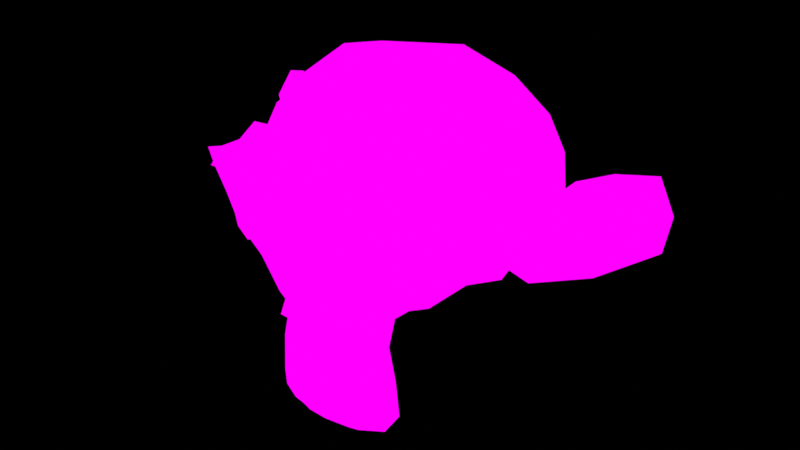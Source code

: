 # Source: rubix.blend  (saved by Blender 4.4.30; exported with 4.5.12 LTS)
import bpy
from mathutils import Matrix  # noqa: F401  (used for matrix-valued properties, if any)

bpy.ops.wm.read_factory_settings(use_empty=True)
scene = bpy.context.scene
scene.name = 'Scene'

# ---- collections
col_collection = bpy.data.collections.new('Collection'); scene.collection.children.link(col_collection)

# ---- images (referenced by path relative to the original .blend; pixels are not part of the script)
import os
ASSET_DIR = os.environ.get("B2B_ASSET_DIR", "")  # directory of the original .blend (textures are referenced by path, not embedded)
HERE = os.path.dirname(os.path.abspath(__file__))  # packed textures are extracted next to this script under _unpacked/

def load_image(name, relpath, width, height, colorspace="sRGB"):
    """Load a texture the original file referenced (path relative to the .blend, or extracted next to this script)."""
    p = next((c for c in (os.path.join(HERE, relpath), os.path.join(ASSET_DIR, relpath)) if relpath and os.path.exists(c)), "")
    if p:
        img = bpy.data.images.load(p, check_existing=True)
        img.name = name
    else:  # same state as the original file: an image datablock whose file is absent (Cycles renders it pink)
        img = bpy.data.images.new(name, width, height)
        img.source = "FILE"
        img.filepath = "//" + (relpath or name)
    img.colorspace_settings.name = colorspace
    return img
img_rubix_png = load_image('rubix.png', 'rubix.png', 1024, 1024, 'sRGB')

# ---- materials (node trees are filled in below, after node groups)
mat_rubix = bpy.data.materials.new('Rubix')
mat_rubix.alpha_threshold = 0.0
mat_rubix.use_transparent_shadow = False
mat_rubix.roughness = 0.5
mat_rubix.line_color = (0.0, 0.0, 0.0, 1.0)

# ---- material node trees
mat_rubix.use_nodes = True; mat_rubix.node_tree.nodes.clear()
_N = mat_rubix.node_tree.nodes; _L = mat_rubix.node_tree.links
n0 = _N.new('ShaderNodeOutputMaterial'); n0.name = 'Material Output'; n0.location = (300, 300)
n1 = _N.new('ShaderNodeTexImage'); n1.name = 'Image Texture'; n1.location = (-23, 299)
n1.image = img_rubix_png
_L.new(n1.outputs[0], n0.inputs[0])
n0.is_active_output = True

# ---- world
world_world = bpy.data.worlds.new('World'); scene.world = world_world
world_world.use_nodes = True; world_world.node_tree.nodes.clear()
_N = world_world.node_tree.nodes; _L = world_world.node_tree.links
n0 = _N.new('ShaderNodeOutputWorld'); n0.name = 'World Output'; n0.location = (300, 300)
n1 = _N.new('ShaderNodeBackground'); n1.name = 'Background'; n1.location = (10, 300)
n1.inputs[0].default_value = (0.05088, 0.05088, 0.05088, 1.0)
n1.inputs[1].default_value = 0.0
_L.new(n1.outputs[0], n0.inputs[0])
n0.is_active_output = True
world_world.color = (0.05088, 0.05088, 0.05088)
world_world.sun_shadow_jitter_overblur = 0.0

# ---- meshes
me_suzanne = bpy.data.meshes.new('Suzanne')
me_suzanne.from_pydata([(0.4375, -0.7656, 0.1641), (-0.4375, -0.7656, 0.1641), (0.5, -0.6875, 0.09375), (-0.5, -0.6875, 0.09375), (0.5469, -0.5781, 0.05469), (-0.5469, -0.5781, 0.05469), (0.3516, -0.6172, -0.02344), (-0.3516, -0.6172, -0.02344), (0.3516, -0.7188, 0.03125), (-0.3516, -0.7188, 0.03125), (0.3516, -0.7812, 0.1328), (-0.3516, -0.7812, 0.1328), (0.2734, -0.7969, 0.1641), (-0.2734, -0.7969, 0.1641), (0.2031, -0.7422, 0.09375), (-0.2031, -0.7422, 0.09375), (0.1562, -0.6484, 0.05469), (-0.1562, -0.6484, 0.05469), (0.07812, -0.6562, 0.2422), (-0.07812, -0.6562, 0.2422), (0.1406, -0.7422, 0.2422), (-0.1406, -0.7422, 0.2422), (0.2422, -0.7969, 0.2422), (-0.2422, -0.7969, 0.2422), (0.2734, -0.7969, 0.3281), (-0.2734, -0.7969, 0.3281), (0.2031, -0.7422, 0.3906), (-0.2031, -0.7422, 0.3906), (0.1562, -0.6484, 0.4375), (-0.1562, -0.6484, 0.4375), (0.3516, -0.6172, 0.5156), (-0.3516, -0.6172, 0.5156), (0.3516, -0.7188, 0.4531), (-0.3516, -0.7188, 0.4531), (0.3516, -0.7812, 0.3594), (-0.3516, -0.7812, 0.3594), (0.4375, -0.7656, 0.3281), (-0.4375, -0.7656, 0.3281), (0.5, -0.6875, 0.3906), (-0.5, -0.6875, 0.3906), (0.5469, -0.5781, 0.4375), (-0.5469, -0.5781, 0.4375), (0.625, -0.5625, 0.2422), (-0.625, -0.5625, 0.2422), (0.5625, -0.6719, 0.2422), (-0.5625, -0.6719, 0.2422), (0.4688, -0.7578, 0.2422), (-0.4688, -0.7578, 0.2422), (0.4766, -0.7734, 0.2422), (-0.4766, -0.7734, 0.2422), (0.4453, -0.7812, 0.3359), (-0.4453, -0.7812, 0.3359), (0.3516, -0.8047, 0.375), (-0.3516, -0.8047, 0.375), (0.2656, -0.8203, 0.3359), (-0.2656, -0.8203, 0.3359), (0.2266, -0.8203, 0.2422), (-0.2266, -0.8203, 0.2422), (0.2656, -0.8203, 0.1562), (-0.2656, -0.8203, 0.1562), (0.3516, -0.8281, 0.2422), (-0.3516, -0.8281, 0.2422), (0.3516, -0.8047, 0.1172), (-0.3516, -0.8047, 0.1172), (0.4453, -0.7812, 0.1562), (-0.4453, -0.7812, 0.1562), (0.0, -0.7422, 0.4297), (0.0, -0.8203, 0.3516), (0.0, -0.7344, -0.6797), (0.0, -0.7812, -0.3203), (0.0, -0.7969, -0.1875), (0.0, -0.7188, -0.7734), (0.0, -0.6016, 0.4062), (0.0, -0.5703, 0.5703), (0.0, 0.5469, 0.8984), (0.0, 0.8516, 0.5625), (0.0, 0.8281, 0.07031), (0.0, 0.3516, -0.3828), (0.2031, -0.5625, -0.1875), (-0.2031, -0.5625, -0.1875), (0.3125, -0.5703, -0.4375), (-0.3125, -0.5703, -0.4375), (0.3516, -0.5703, -0.6953), (-0.3516, -0.5703, -0.6953), (0.3672, -0.5312, -0.8906), (-0.3672, -0.5312, -0.8906), (0.3281, -0.5234, -0.9453), (-0.3281, -0.5234, -0.9453), (0.1797, -0.5547, -0.9688), (-0.1797, -0.5547, -0.9688), (0.0, -0.5781, -0.9844), (0.4375, -0.5312, -0.1406), (-0.4375, -0.5312, -0.1406), (0.6328, -0.5391, -0.03906), (-0.6328, -0.5391, -0.03906), (0.8281, -0.4453, 0.1484), (-0.8281, -0.4453, 0.1484), (0.8594, -0.5938, 0.4297), (-0.8594, -0.5938, 0.4297), (0.7109, -0.625, 0.4844), (-0.7109, -0.625, 0.4844), (0.4922, -0.6875, 0.6016), (-0.4922, -0.6875, 0.6016), (0.3203, -0.7344, 0.7578), (-0.3203, -0.7344, 0.7578), (0.1562, -0.7578, 0.7188), (-0.1562, -0.7578, 0.7188), (0.0625, -0.75, 0.4922), (-0.0625, -0.75, 0.4922), (0.1641, -0.7734, 0.4141), (-0.1641, -0.7734, 0.4141), (0.125, -0.7656, 0.3047), (-0.125, -0.7656, 0.3047), (0.2031, -0.7422, 0.09375), (-0.2031, -0.7422, 0.09375), (0.375, -0.7031, 0.01562), (-0.375, -0.7031, 0.01562), (0.4922, -0.6719, 0.0625), (-0.4922, -0.6719, 0.0625), (0.625, -0.6484, 0.1875), (-0.625, -0.6484, 0.1875), (0.6406, -0.6484, 0.2969), (-0.6406, -0.6484, 0.2969), (0.6016, -0.6641, 0.375), (-0.6016, -0.6641, 0.375), (0.4297, -0.7188, 0.4375), (-0.4297, -0.7188, 0.4375), (0.25, -0.7578, 0.4688), (-0.25, -0.7578, 0.4688), (0.0, -0.7344, -0.7656), (0.1094, -0.7344, -0.7188), (-0.1094, -0.7344, -0.7188), (0.1172, -0.7109, -0.8359), (-0.1172, -0.7109, -0.8359), (0.0625, -0.6953, -0.8828), (-0.0625, -0.6953, -0.8828), (0.0, -0.6875, -0.8906), (0.0, -0.75, -0.1953), (0.0, -0.7422, -0.1406), (0.1016, -0.7422, -0.1484), (-0.1016, -0.7422, -0.1484), (0.125, -0.75, -0.2266), (-0.125, -0.75, -0.2266), (0.08594, -0.7422, -0.2891), (-0.08594, -0.7422, -0.2891), (0.3984, -0.6719, -0.04688), (-0.3984, -0.6719, -0.04688), (0.6172, -0.625, 0.05469), (-0.6172, -0.625, 0.05469), (0.7266, -0.6016, 0.2031), (-0.7266, -0.6016, 0.2031), (0.7422, -0.6562, 0.375), (-0.7422, -0.6562, 0.375), (0.6875, -0.7266, 0.4141), (-0.6875, -0.7266, 0.4141), (0.4375, -0.7969, 0.5469), (-0.4375, -0.7969, 0.5469), (0.3125, -0.8359, 0.6406), (-0.3125, -0.8359, 0.6406), (0.2031, -0.8516, 0.6172), (-0.2031, -0.8516, 0.6172), (0.1016, -0.8438, 0.4297), (-0.1016, -0.8438, 0.4297), (0.125, -0.8125, -0.1016), (-0.125, -0.8125, -0.1016), (0.2109, -0.7109, -0.4453), (-0.2109, -0.7109, -0.4453), (0.25, -0.6875, -0.7031), (-0.25, -0.6875, -0.7031), (0.2656, -0.6641, -0.8203), (-0.2656, -0.6641, -0.8203), (0.2344, -0.6328, -0.9141), (-0.2344, -0.6328, -0.9141), (0.1641, -0.6328, -0.9297), (-0.1641, -0.6328, -0.9297), (0.0, -0.6406, -0.9453), (0.0, -0.7266, 0.04688), (0.0, -0.7656, 0.2109), (0.3281, -0.7422, 0.4766), (-0.3281, -0.7422, 0.4766), (0.1641, -0.75, 0.1406), (-0.1641, -0.75, 0.1406), (0.1328, -0.7578, 0.2109), (-0.1328, -0.7578, 0.2109), (0.1172, -0.7344, -0.6875), (-0.1172, -0.7344, -0.6875), (0.07812, -0.75, -0.4453), (-0.07812, -0.75, -0.4453), (0.0, -0.75, -0.4453), (0.0, -0.7422, -0.3281), (0.09375, -0.7812, -0.2734), (-0.09375, -0.7812, -0.2734), (0.1328, -0.7969, -0.2266), (-0.1328, -0.7969, -0.2266), (0.1094, -0.7812, -0.1328), (-0.1094, -0.7812, -0.1328), (0.03906, -0.7812, -0.125), (-0.03906, -0.7812, -0.125), (0.0, -0.8281, -0.2031), (0.04688, -0.8125, -0.1484), (-0.04688, -0.8125, -0.1484), (0.09375, -0.8125, -0.1562), (-0.09375, -0.8125, -0.1562), (0.1094, -0.8281, -0.2266), (-0.1094, -0.8281, -0.2266), (0.07812, -0.8047, -0.25), (-0.07812, -0.8047, -0.25), (0.0, -0.8047, -0.2891), (0.2578, -0.5547, -0.3125), (-0.2578, -0.5547, -0.3125), (0.1641, -0.7109, -0.2422), (-0.1641, -0.7109, -0.2422), (0.1797, -0.7109, -0.3125), (-0.1797, -0.7109, -0.3125), (0.2344, -0.5547, -0.25), (-0.2344, -0.5547, -0.25), (0.0, -0.6875, -0.875), (0.04688, -0.6875, -0.8672), (-0.04688, -0.6875, -0.8672), (0.09375, -0.7109, -0.8203), (-0.09375, -0.7109, -0.8203), (0.09375, -0.7266, -0.7422), (-0.09375, -0.7266, -0.7422), (0.0, -0.6562, -0.7812), (0.09375, -0.6641, -0.75), (-0.09375, -0.6641, -0.75), (0.09375, -0.6406, -0.8125), (-0.09375, -0.6406, -0.8125), (0.04688, -0.6328, -0.8516), (-0.04688, -0.6328, -0.8516), (0.0, -0.6328, -0.8594), (0.1719, -0.7812, 0.2188), (-0.1719, -0.7812, 0.2188), (0.1875, -0.7734, 0.1562), (-0.1875, -0.7734, 0.1562), (0.3359, -0.7578, 0.4297), (-0.3359, -0.7578, 0.4297), (0.2734, -0.7734, 0.4219), (-0.2734, -0.7734, 0.4219), (0.4219, -0.7734, 0.3984), (-0.4219, -0.7734, 0.3984), (0.5625, -0.6953, 0.3516), (-0.5625, -0.6953, 0.3516), (0.5859, -0.6875, 0.2891), (-0.5859, -0.6875, 0.2891), (0.5781, -0.6797, 0.1953), (-0.5781, -0.6797, 0.1953), (0.4766, -0.7188, 0.1016), (-0.4766, -0.7188, 0.1016), (0.375, -0.7422, 0.0625), (-0.375, -0.7422, 0.0625), (0.2266, -0.7812, 0.1094), (-0.2266, -0.7812, 0.1094), (0.1797, -0.7812, 0.2969), (-0.1797, -0.7812, 0.2969), (0.2109, -0.7812, 0.375), (-0.2109, -0.7812, 0.375), (0.2344, -0.7578, 0.3594), (-0.2344, -0.7578, 0.3594), (0.1953, -0.7578, 0.2969), (-0.1953, -0.7578, 0.2969), (0.2422, -0.7578, 0.125), (-0.2422, -0.7578, 0.125), (0.375, -0.7266, 0.08594), (-0.375, -0.7266, 0.08594), (0.4609, -0.7031, 0.1172), (-0.4609, -0.7031, 0.1172), (0.5469, -0.6719, 0.2109), (-0.5469, -0.6719, 0.2109), (0.5547, -0.6719, 0.2812), (-0.5547, -0.6719, 0.2812), (0.5312, -0.6797, 0.3359), (-0.5312, -0.6797, 0.3359), (0.4141, -0.75, 0.3906), (-0.4141, -0.75, 0.3906), (0.2812, -0.7656, 0.3984), (-0.2812, -0.7656, 0.3984), (0.3359, -0.75, 0.4062), (-0.3359, -0.75, 0.4062), (0.2031, -0.75, 0.1719), (-0.2031, -0.75, 0.1719), (0.1953, -0.75, 0.2266), (-0.1953, -0.75, 0.2266), (0.1094, -0.6094, 0.4609), (-0.1094, -0.6094, 0.4609), (0.1953, -0.6172, 0.6641), (-0.1953, -0.6172, 0.6641), (0.3359, -0.5938, 0.6875), (-0.3359, -0.5938, 0.6875), (0.4844, -0.5547, 0.5547), (-0.4844, -0.5547, 0.5547), (0.6797, -0.4922, 0.4531), (-0.6797, -0.4922, 0.4531), (0.7969, -0.4609, 0.4062), (-0.7969, -0.4609, 0.4062), (0.7734, -0.375, 0.1641), (-0.7734, -0.375, 0.1641), (0.6016, -0.4141, 0.0), (-0.6016, -0.4141, 0.0), (0.4375, -0.4688, -0.09375), (-0.4375, -0.4688, -0.09375), (0.0, -0.2891, 0.8984), (0.0, 0.07812, 0.9844), (0.0, 0.6719, -0.1953), (0.0, -0.1875, -0.4609), (0.0, -0.4609, -0.9766), (0.0, -0.3438, -0.8047), (0.0, -0.3203, -0.5703), (0.0, -0.2812, -0.4844), (0.8516, -0.05469, 0.2344), (-0.8516, -0.05469, 0.2344), (0.8594, 0.04688, 0.3203), (-0.8594, 0.04688, 0.3203), (0.7734, 0.4375, 0.2656), (-0.7734, 0.4375, 0.2656), (0.4609, 0.7031, 0.4375), (-0.4609, 0.7031, 0.4375), (0.7344, -0.07031, -0.04688), (-0.7344, -0.07031, -0.04688), (0.5938, 0.1641, -0.125), (-0.5938, 0.1641, -0.125), (0.6406, 0.4297, -0.007812), (-0.6406, 0.4297, -0.007812), (0.3359, 0.6641, 0.05469), (-0.3359, 0.6641, 0.05469), (0.2344, -0.4062, -0.3516), (-0.2344, -0.4062, -0.3516), (0.1797, -0.2578, -0.4141), (-0.1797, -0.2578, -0.4141), (0.2891, -0.3828, -0.7109), (-0.2891, -0.3828, -0.7109), (0.25, -0.3906, -0.5), (-0.25, -0.3906, -0.5), (0.3281, -0.3984, -0.9141), (-0.3281, -0.3984, -0.9141), (0.1406, -0.3672, -0.7578), (-0.1406, -0.3672, -0.7578), (0.125, -0.3594, -0.5391), (-0.125, -0.3594, -0.5391), (0.1641, -0.4375, -0.9453), (-0.1641, -0.4375, -0.9453), (0.2188, -0.4297, -0.2812), (-0.2188, -0.4297, -0.2812), (0.2109, -0.4688, -0.2266), (-0.2109, -0.4688, -0.2266), (0.2031, -0.5, -0.1719), (-0.2031, -0.5, -0.1719), (0.2109, -0.1641, -0.3906), (-0.2109, -0.1641, -0.3906), (0.2969, 0.2656, -0.3125), (-0.2969, 0.2656, -0.3125), (0.3438, 0.5391, -0.1484), (-0.3438, 0.5391, -0.1484), (0.4531, 0.3828, 0.8672), (-0.4531, 0.3828, 0.8672), (0.4531, 0.07031, 0.9297), (-0.4531, 0.07031, 0.9297), (0.4531, -0.2344, 0.8516), (-0.4531, -0.2344, 0.8516), (0.4609, -0.4297, 0.5234), (-0.4609, -0.4297, 0.5234), (0.7266, -0.3359, 0.4062), (-0.7266, -0.3359, 0.4062), (0.6328, -0.2812, 0.4531), (-0.6328, -0.2812, 0.4531), (0.6406, -0.05469, 0.7031), (-0.6406, -0.05469, 0.7031), (0.7969, -0.125, 0.5625), (-0.7969, -0.125, 0.5625), (0.7969, 0.1172, 0.6172), (-0.7969, 0.1172, 0.6172), (0.6406, 0.1953, 0.75), (-0.6406, 0.1953, 0.75), (0.6406, 0.4453, 0.6797), (-0.6406, 0.4453, 0.6797), (0.7969, 0.3594, 0.5391), (-0.7969, 0.3594, 0.5391), (0.6172, 0.5859, 0.3281), (-0.6172, 0.5859, 0.3281), (0.4844, 0.5469, 0.02344), (-0.4844, 0.5469, 0.02344), (0.8203, 0.2031, 0.3281), (-0.8203, 0.2031, 0.3281), (0.4062, -0.1484, -0.1719), (-0.4062, -0.1484, -0.1719), (0.4297, 0.2109, -0.1953), (-0.4297, 0.2109, -0.1953), (0.8906, 0.2344, 0.4062), (-0.8906, 0.2344, 0.4062), (0.7734, 0.125, -0.1406), (-0.7734, 0.125, -0.1406), (1.039, 0.3281, -0.1016), (-1.039, 0.3281, -0.1016), (1.281, 0.4297, 0.05469), (-1.281, 0.4297, 0.05469), (1.352, 0.4219, 0.3203), (-1.352, 0.4219, 0.3203), (1.234, 0.4219, 0.5078), (-1.234, 0.4219, 0.5078), (1.023, 0.3125, 0.4766), (-1.023, 0.3125, 0.4766), (1.016, 0.2891, 0.4141), (-1.016, 0.2891, 0.4141), (1.188, 0.3906, 0.4375), (-1.188, 0.3906, 0.4375), (1.266, 0.4062, 0.2891), (-1.266, 0.4062, 0.2891), (1.211, 0.4062, 0.07812), (-1.211, 0.4062, 0.07812), (1.031, 0.3047, -0.03906), (-1.031, 0.3047, -0.03906), (0.8281, 0.1328, -0.07031), (-0.8281, 0.1328, -0.07031), (0.9219, 0.2188, 0.3594), (-0.9219, 0.2188, 0.3594), (0.9453, 0.2891, 0.3047), (-0.9453, 0.2891, 0.3047), (0.8828, 0.2109, -0.02344), (-0.8828, 0.2109, -0.02344), (1.039, 0.3672, 0.0), (-1.039, 0.3672, 0.0), (1.188, 0.4453, 0.09375), (-1.188, 0.4453, 0.09375), (1.234, 0.4453, 0.25), (-1.234, 0.4453, 0.25), (1.172, 0.4375, 0.3594), (-1.172, 0.4375, 0.3594), (1.023, 0.3594, 0.3438), (-1.023, 0.3594, 0.3438), (0.8438, 0.2109, 0.2891), (-0.8438, 0.2109, 0.2891), (0.8359, 0.2734, 0.1719), (-0.8359, 0.2734, 0.1719), (0.7578, 0.2734, 0.09375), (-0.7578, 0.2734, 0.09375), (0.8203, 0.2734, 0.08594), (-0.8203, 0.2734, 0.08594), (0.8438, 0.2734, 0.01562), (-0.8438, 0.2734, 0.01562), (0.8125, 0.2734, -0.01562), (-0.8125, 0.2734, -0.01562), (0.7266, 0.07031, 0.0), (-0.7266, 0.07031, 0.0), (0.7188, 0.1719, -0.02344), (-0.7188, 0.1719, -0.02344), (0.7188, 0.1875, 0.03906), (-0.7188, 0.1875, 0.03906), (0.7969, 0.2109, 0.2031), (-0.7969, 0.2109, 0.2031), (0.8906, 0.2656, 0.2422), (-0.8906, 0.2656, 0.2422), (0.8906, 0.3203, 0.2344), (-0.8906, 0.3203, 0.2344), (0.8125, 0.3203, -0.01562), (-0.8125, 0.3203, -0.01562), (0.8516, 0.3203, 0.01562), (-0.8516, 0.3203, 0.01562), (0.8281, 0.3203, 0.07812), (-0.8281, 0.3203, 0.07812), (0.7656, 0.3203, 0.09375), (-0.7656, 0.3203, 0.09375), (0.8438, 0.3203, 0.1719), (-0.8438, 0.3203, 0.1719), (1.039, 0.4141, 0.3281), (-1.039, 0.4141, 0.3281), (1.188, 0.4844, 0.3438), (-1.188, 0.4844, 0.3438), (1.258, 0.4922, 0.2422), (-1.258, 0.4922, 0.2422), (1.211, 0.4844, 0.08594), (-1.211, 0.4844, 0.08594), (1.047, 0.4219, 0.0), (-1.047, 0.4219, 0.0), (0.8828, 0.2656, -0.01562), (-0.8828, 0.2656, -0.01562), (0.9531, 0.3438, 0.2891), (-0.9531, 0.3438, 0.2891), (0.8906, 0.3281, 0.1094), (-0.8906, 0.3281, 0.1094), (0.9375, 0.3359, 0.0625), (-0.9375, 0.3359, 0.0625), (1.0, 0.3672, 0.125), (-1.0, 0.3672, 0.125), (0.9609, 0.3516, 0.1719), (-0.9609, 0.3516, 0.1719), (1.016, 0.375, 0.2344), (-1.016, 0.375, 0.2344), (1.055, 0.3828, 0.1875), (-1.055, 0.3828, 0.1875), (1.109, 0.3906, 0.2109), (-1.109, 0.3906, 0.2109), (1.086, 0.3906, 0.2734), (-1.086, 0.3906, 0.2734), (1.023, 0.4844, 0.4375), (-1.023, 0.4844, 0.4375), (1.25, 0.5469, 0.4688), (-1.25, 0.5469, 0.4688), (1.367, 0.5, 0.2969), (-1.367, 0.5, 0.2969), (1.312, 0.5312, 0.05469), (-1.312, 0.5312, 0.05469), (1.039, 0.4922, -0.08594), (-1.039, 0.4922, -0.08594), (0.7891, 0.3281, -0.125), (-0.7891, 0.3281, -0.125), (0.8594, 0.3828, 0.3828), (-0.8594, 0.3828, 0.3828)], [], [(46, 0, 2, 44), (3, 1, 47, 45), (44, 2, 4, 42), (5, 3, 45, 43), (2, 8, 6, 4), (7, 9, 3, 5), (0, 10, 8, 2), (9, 11, 1, 3), (10, 12, 14, 8), (15, 13, 11, 9), (8, 14, 16, 6), (17, 15, 9, 7), (14, 20, 18, 16), (19, 21, 15, 17), (12, 22, 20, 14), (21, 23, 13, 15), (22, 24, 26, 20), (27, 25, 23, 21), (20, 26, 28, 18), (29, 27, 21, 19), (26, 32, 30, 28), (31, 33, 27, 29), (24, 34, 32, 26), (33, 35, 25, 27), (34, 36, 38, 32), (39, 37, 35, 33), (32, 38, 40, 30), (41, 39, 33, 31), (38, 44, 42, 40), (43, 45, 39, 41), (36, 46, 44, 38), (45, 47, 37, 39), (46, 36, 50, 48), (51, 37, 47, 49), (36, 34, 52, 50), (53, 35, 37, 51), (34, 24, 54, 52), (55, 25, 35, 53), (24, 22, 56, 54), (57, 23, 25, 55), (22, 12, 58, 56), (59, 13, 23, 57), (12, 10, 62, 58), (63, 11, 13, 59), (10, 0, 64, 62), (65, 1, 11, 63), (0, 46, 48, 64), (49, 47, 1, 65), (60, 64, 48), (49, 65, 61), (62, 64, 60), (61, 65, 63), (60, 58, 62), (63, 59, 61), (60, 56, 58), (59, 57, 61), (60, 54, 56), (57, 55, 61), (60, 52, 54), (55, 53, 61), (60, 50, 52), (53, 51, 61), (60, 48, 50), (51, 49, 61), (88, 173, 175, 90), (175, 174, 89, 90), (86, 171, 173, 88), (174, 172, 87, 89), (84, 169, 171, 86), (172, 170, 85, 87), (82, 167, 169, 84), (170, 168, 83, 85), (80, 165, 167, 82), (168, 166, 81, 83), (78, 91, 145, 163), (146, 92, 79, 164), (91, 93, 147, 145), (148, 94, 92, 146), (93, 95, 149, 147), (150, 96, 94, 148), (95, 97, 151, 149), (152, 98, 96, 150), (97, 99, 153, 151), (154, 100, 98, 152), (99, 101, 155, 153), (156, 102, 100, 154), (101, 103, 157, 155), (158, 104, 102, 156), (103, 105, 159, 157), (160, 106, 104, 158), (105, 107, 161, 159), (162, 108, 106, 160), (107, 66, 67, 161), (67, 66, 108, 162), (109, 127, 159, 161), (160, 128, 110, 162), (127, 178, 157, 159), (158, 179, 128, 160), (125, 155, 157, 178), (158, 156, 126, 179), (123, 153, 155, 125), (156, 154, 124, 126), (121, 151, 153, 123), (154, 152, 122, 124), (119, 149, 151, 121), (152, 150, 120, 122), (117, 147, 149, 119), (150, 148, 118, 120), (115, 145, 147, 117), (148, 146, 116, 118), (113, 163, 145, 115), (146, 164, 114, 116), (113, 180, 176, 163), (176, 181, 114, 164), (109, 161, 67, 111), (67, 162, 110, 112), (111, 67, 177, 182), (177, 67, 112, 183), (176, 180, 182, 177), (183, 181, 176, 177), (134, 136, 175, 173), (175, 136, 135, 174), (132, 134, 173, 171), (174, 135, 133, 172), (130, 132, 171, 169), (172, 133, 131, 170), (165, 186, 184, 167), (185, 187, 166, 168), (130, 169, 167, 184), (168, 170, 131, 185), (143, 189, 188, 186), (188, 189, 144, 187), (184, 186, 188, 68), (188, 187, 185, 68), (129, 130, 184, 68), (185, 131, 129, 68), (141, 192, 190, 143), (191, 193, 142, 144), (139, 194, 192, 141), (193, 195, 140, 142), (138, 196, 194, 139), (195, 197, 138, 140), (137, 70, 196, 138), (197, 70, 137, 138), (189, 143, 190, 69), (191, 144, 189, 69), (69, 190, 205, 207), (206, 191, 69, 207), (70, 198, 199, 196), (200, 198, 70, 197), (196, 199, 201, 194), (202, 200, 197, 195), (194, 201, 203, 192), (204, 202, 195, 193), (192, 203, 205, 190), (206, 204, 193, 191), (198, 203, 201, 199), (202, 204, 198, 200), (198, 207, 205, 203), (206, 207, 198, 204), (138, 139, 163, 176), (164, 140, 138, 176), (139, 141, 210, 163), (211, 142, 140, 164), (141, 143, 212, 210), (213, 144, 142, 211), (143, 186, 165, 212), (166, 187, 144, 213), (80, 208, 212, 165), (213, 209, 81, 166), (208, 214, 210, 212), (211, 215, 209, 213), (78, 163, 210, 214), (211, 164, 79, 215), (130, 129, 71, 221), (71, 129, 131, 222), (132, 130, 221, 219), (222, 131, 133, 220), (134, 132, 219, 217), (220, 133, 135, 218), (136, 134, 217, 216), (218, 135, 136, 216), (216, 217, 228, 230), (229, 218, 216, 230), (217, 219, 226, 228), (227, 220, 218, 229), (219, 221, 224, 226), (225, 222, 220, 227), (221, 71, 223, 224), (223, 71, 222, 225), (223, 230, 228, 224), (229, 230, 223, 225), (224, 228, 226), (227, 229, 225), (182, 180, 233, 231), (234, 181, 183, 232), (111, 182, 231, 253), (232, 183, 112, 254), (109, 111, 253, 255), (254, 112, 110, 256), (180, 113, 251, 233), (252, 114, 181, 234), (113, 115, 249, 251), (250, 116, 114, 252), (115, 117, 247, 249), (248, 118, 116, 250), (117, 119, 245, 247), (246, 120, 118, 248), (119, 121, 243, 245), (244, 122, 120, 246), (121, 123, 241, 243), (242, 124, 122, 244), (123, 125, 239, 241), (240, 126, 124, 242), (125, 178, 235, 239), (236, 179, 126, 240), (178, 127, 237, 235), (238, 128, 179, 236), (127, 109, 255, 237), (256, 110, 128, 238), (237, 255, 257, 275), (258, 256, 238, 276), (235, 237, 275, 277), (276, 238, 236, 278), (239, 235, 277, 273), (278, 236, 240, 274), (241, 239, 273, 271), (274, 240, 242, 272), (243, 241, 271, 269), (272, 242, 244, 270), (245, 243, 269, 267), (270, 244, 246, 268), (247, 245, 267, 265), (268, 246, 248, 266), (249, 247, 265, 263), (266, 248, 250, 264), (251, 249, 263, 261), (264, 250, 252, 262), (233, 251, 261, 279), (262, 252, 234, 280), (255, 253, 259, 257), (260, 254, 256, 258), (253, 231, 281, 259), (282, 232, 254, 260), (231, 233, 279, 281), (280, 234, 232, 282), (66, 107, 283, 72), (284, 108, 66, 72), (107, 105, 285, 283), (286, 106, 108, 284), (105, 103, 287, 285), (288, 104, 106, 286), (103, 101, 289, 287), (290, 102, 104, 288), (101, 99, 291, 289), (292, 100, 102, 290), (99, 97, 293, 291), (294, 98, 100, 292), (97, 95, 295, 293), (296, 96, 98, 294), (95, 93, 297, 295), (298, 94, 96, 296), (93, 91, 299, 297), (300, 92, 94, 298), (307, 308, 327, 337), (328, 308, 307, 338), (306, 307, 337, 335), (338, 307, 306, 336), (305, 306, 335, 339), (336, 306, 305, 340), (88, 90, 305, 339), (305, 90, 89, 340), (86, 88, 339, 333), (340, 89, 87, 334), (84, 86, 333, 329), (334, 87, 85, 330), (82, 84, 329, 331), (330, 85, 83, 332), (329, 335, 337, 331), (338, 336, 330, 332), (329, 333, 339, 335), (340, 334, 330, 336), (325, 331, 337, 327), (338, 332, 326, 328), (80, 82, 331, 325), (332, 83, 81, 326), (208, 341, 343, 214), (344, 342, 209, 215), (80, 325, 341, 208), (342, 326, 81, 209), (78, 214, 343, 345), (344, 215, 79, 346), (78, 345, 299, 91), (300, 346, 79, 92), (76, 323, 351, 303), (352, 324, 76, 303), (303, 351, 349, 77), (350, 352, 303, 77), (77, 349, 347, 304), (348, 350, 77, 304), (304, 347, 327, 308), (328, 348, 304, 308), (325, 327, 347, 341), (348, 328, 326, 342), (295, 297, 317, 309), (318, 298, 296, 310), (75, 315, 323, 76), (324, 316, 75, 76), (301, 357, 355, 302), (356, 358, 301, 302), (302, 355, 353, 74), (354, 356, 302, 74), (74, 353, 315, 75), (316, 354, 74, 75), (291, 293, 361, 363), (362, 294, 292, 364), (363, 361, 367, 365), (368, 362, 364, 366), (365, 367, 369, 371), (370, 368, 366, 372), (371, 369, 375, 373), (376, 370, 372, 374), (313, 377, 373, 375), (374, 378, 314, 376), (315, 353, 373, 377), (374, 354, 316, 378), (353, 355, 371, 373), (372, 356, 354, 374), (355, 357, 365, 371), (366, 358, 356, 372), (357, 359, 363, 365), (364, 360, 358, 366), (289, 291, 363, 359), (364, 292, 290, 360), (73, 359, 357, 301), (358, 360, 73, 301), (283, 285, 287, 289), (288, 286, 284, 290), (283, 289, 359, 73), (360, 290, 284, 73), (72, 283, 73), (73, 284, 72), (293, 295, 309, 361), (310, 296, 294, 362), (309, 311, 367, 361), (368, 312, 310, 362), (311, 381, 369, 367), (370, 382, 312, 368), (313, 375, 369, 381), (370, 376, 314, 382), (347, 349, 385, 383), (386, 350, 348, 384), (317, 383, 385, 319), (386, 384, 318, 320), (297, 299, 383, 317), (384, 300, 298, 318), (299, 343, 341, 383), (342, 344, 300, 384), (341, 347, 383), (384, 348, 342), (299, 345, 343), (344, 346, 300), (313, 321, 379, 377), (380, 322, 314, 378), (315, 377, 379, 323), (380, 378, 316, 324), (319, 385, 379, 321), (380, 386, 320, 322), (349, 351, 379, 385), (380, 352, 350, 386), (323, 379, 351), (352, 380, 324), (399, 387, 413, 401), (414, 388, 400, 402), (399, 401, 403, 397), (404, 402, 400, 398), (397, 403, 405, 395), (406, 404, 398, 396), (395, 405, 407, 393), (408, 406, 396, 394), (393, 407, 409, 391), (410, 408, 394, 392), (391, 409, 411, 389), (412, 410, 392, 390), (409, 419, 417, 411), (418, 420, 410, 412), (407, 421, 419, 409), (420, 422, 408, 410), (405, 423, 421, 407), (422, 424, 406, 408), (403, 425, 423, 405), (424, 426, 404, 406), (401, 427, 425, 403), (426, 428, 402, 404), (401, 413, 415, 427), (416, 414, 402, 428), (317, 319, 443, 441), (444, 320, 318, 442), (319, 389, 411, 443), (412, 390, 320, 444), (309, 317, 441, 311), (442, 318, 310, 312), (381, 429, 413, 387), (414, 430, 382, 388), (411, 417, 439, 443), (440, 418, 412, 444), (437, 445, 443, 439), (444, 446, 438, 440), (433, 445, 437, 435), (438, 446, 434, 436), (431, 447, 445, 433), (446, 448, 432, 434), (429, 447, 431, 449), (432, 448, 430, 450), (413, 429, 449, 415), (450, 430, 414, 416), (311, 447, 429, 381), (430, 448, 312, 382), (311, 441, 445, 447), (446, 442, 312, 448), (441, 443, 445), (446, 444, 442), (415, 449, 451, 475), (452, 450, 416, 476), (449, 431, 461, 451), (462, 432, 450, 452), (431, 433, 459, 461), (460, 434, 432, 462), (433, 435, 457, 459), (458, 436, 434, 460), (435, 437, 455, 457), (456, 438, 436, 458), (437, 439, 453, 455), (454, 440, 438, 456), (439, 417, 473, 453), (474, 418, 440, 454), (427, 415, 475, 463), (476, 416, 428, 464), (425, 427, 463, 465), (464, 428, 426, 466), (423, 425, 465, 467), (466, 426, 424, 468), (421, 423, 467, 469), (468, 424, 422, 470), (419, 421, 469, 471), (470, 422, 420, 472), (417, 419, 471, 473), (472, 420, 418, 474), (457, 455, 479, 477), (480, 456, 458, 478), (477, 479, 481, 483), (482, 480, 478, 484), (483, 481, 487, 485), (488, 482, 484, 486), (485, 487, 489, 491), (490, 488, 486, 492), (463, 475, 485, 491), (486, 476, 464, 492), (451, 483, 485, 475), (486, 484, 452, 476), (451, 461, 477, 483), (478, 462, 452, 484), (457, 477, 461, 459), (462, 478, 458, 460), (453, 473, 479, 455), (480, 474, 454, 456), (471, 481, 479, 473), (480, 482, 472, 474), (469, 487, 481, 471), (482, 488, 470, 472), (467, 489, 487, 469), (488, 490, 468, 470), (465, 491, 489, 467), (490, 492, 466, 468), (463, 491, 465), (466, 492, 464), (391, 389, 503, 501), (504, 390, 392, 502), (393, 391, 501, 499), (502, 392, 394, 500), (395, 393, 499, 497), (500, 394, 396, 498), (397, 395, 497, 495), (498, 396, 398, 496), (399, 397, 495, 493), (496, 398, 400, 494), (387, 399, 493, 505), (494, 400, 388, 506), (493, 501, 503, 505), (504, 502, 494, 506), (493, 495, 499, 501), (500, 496, 494, 502), (495, 497, 499), (500, 498, 496), (313, 381, 387, 505), (388, 382, 314, 506), (313, 505, 503, 321), (504, 506, 314, 322), (319, 321, 503, 389), (504, 322, 320, 390)])
_uv = me_suzanne.uv_layers.new(name='UVMap')
_uv.uv.foreach_set('vector', [6.164, 2.008, 6.006, 2.389, 5.355, 2.389, 5.703, 1.548, 6.544, 7.76, 6.544, 7.109, 6.925, 6.951, 7.386, 7.412, 5.703, 1.548, 5.355, 2.389, 4.568, 2.389, 5.147, 0.9916, 6.544, 8.547, 6.544, 7.76, 7.386, 7.412, 7.942, 7.968, 5.355, 2.389, 5.703, 3.23, 5.147, 3.787, 4.568, 2.389, 5.147, 7.968, 5.703, 7.412, 6.544, 7.76, 6.544, 8.547, 6.006, 2.389, 6.164, 2.77, 5.703, 3.23, 5.355, 2.389, 5.703, 7.412, 6.164, 6.951, 6.544, 7.109, 6.544, 7.76, 6.164, 2.77, 6.544, 2.927, 6.544, 3.579, 5.703, 3.23, 5.355, 6.571, 6.006, 6.571, 6.164, 6.951, 5.703, 7.412, 5.703, 3.23, 6.544, 3.579, 6.544, 4.365, 5.147, 3.787, 4.568, 6.571, 5.355, 6.571, 5.703, 7.412, 5.147, 7.968, 6.544, 3.579, 7.386, 3.23, 7.942, 3.787, 6.544, 4.365, 5.147, 5.173, 5.703, 5.729, 5.355, 6.571, 4.568, 6.571, 6.544, 2.927, 6.925, 2.77, 7.386, 3.23, 6.544, 3.579, 5.703, 5.729, 6.164, 6.19, 6.006, 6.571, 5.355, 6.571, 6.925, 2.77, 7.083, 2.389, 7.734, 2.389, 7.386, 3.23, 6.544, 5.381, 6.544, 6.032, 6.164, 6.19, 5.703, 5.729, 7.386, 3.23, 7.734, 2.389, 8.521, 2.389, 7.942, 3.787, 6.544, 4.594, 6.544, 5.381, 5.703, 5.729, 5.147, 5.173, 7.734, 2.389, 7.386, 1.548, 7.942, 0.9916, 8.521, 2.389, 7.942, 5.173, 7.386, 5.729, 6.544, 5.381, 6.544, 4.594, 7.083, 2.389, 6.925, 2.008, 7.386, 1.548, 7.734, 2.389, 7.386, 5.729, 6.925, 6.19, 6.544, 6.032, 6.544, 5.381, 6.925, 2.008, 6.544, 1.851, 6.544, 1.199, 7.386, 1.548, 7.734, 6.571, 7.083, 6.571, 6.925, 6.19, 7.386, 5.729, 7.386, 1.548, 6.544, 1.199, 6.544, 0.4127, 7.942, 0.9916, 8.521, 6.571, 7.734, 6.571, 7.386, 5.729, 7.942, 5.173, 6.544, 1.199, 5.703, 1.548, 5.147, 0.9916, 6.544, 0.4127, 7.942, 7.968, 7.386, 7.412, 7.734, 6.571, 8.521, 6.571, 6.544, 1.851, 6.164, 2.008, 5.703, 1.548, 6.544, 1.199, 7.386, 7.412, 6.925, 6.951, 7.083, 6.571, 7.734, 6.571, 6.164, 2.008, 6.544, 1.851, 6.544, 1.952, 6.236, 2.08, 6.981, 6.571, 7.083, 6.571, 6.925, 6.951, 6.853, 6.879, 6.544, 1.851, 6.925, 2.008, 6.853, 2.08, 6.544, 1.952, 6.853, 6.262, 6.925, 6.19, 7.083, 6.571, 6.981, 6.571, 6.925, 2.008, 7.083, 2.389, 6.981, 2.389, 6.853, 2.08, 6.544, 6.134, 6.544, 6.032, 6.925, 6.19, 6.853, 6.262, 7.083, 2.389, 6.925, 2.77, 6.853, 2.698, 6.981, 2.389, 6.236, 6.262, 6.164, 6.19, 6.544, 6.032, 6.544, 6.134, 6.925, 2.77, 6.544, 2.927, 6.544, 2.826, 6.853, 2.698, 6.108, 6.571, 6.006, 6.571, 6.164, 6.19, 6.236, 6.262, 6.544, 2.927, 6.164, 2.77, 6.236, 2.698, 6.544, 2.826, 6.236, 6.879, 6.164, 6.951, 6.006, 6.571, 6.108, 6.571, 6.164, 2.77, 6.006, 2.389, 6.108, 2.389, 6.236, 2.698, 6.544, 7.007, 6.544, 7.109, 6.164, 6.951, 6.236, 6.879, 6.006, 2.389, 6.164, 2.008, 6.236, 2.08, 6.108, 2.389, 6.853, 6.879, 6.925, 6.951, 6.544, 7.109, 6.544, 7.007, 6.544, 2.389, 6.108, 2.389, 6.236, 2.08, 6.853, 6.879, 6.544, 7.007, 6.544, 6.571, 6.236, 2.698, 6.108, 2.389, 6.544, 2.389, 6.544, 6.571, 6.544, 7.007, 6.236, 6.879, 6.544, 2.389, 6.544, 2.826, 6.236, 2.698, 6.236, 6.879, 6.108, 6.571, 6.544, 6.571, 6.544, 2.389, 6.853, 2.698, 6.544, 2.826, 6.108, 6.571, 6.236, 6.262, 6.544, 6.571, 6.544, 2.389, 6.981, 2.389, 6.853, 2.698, 6.236, 6.262, 6.544, 6.134, 6.544, 6.571, 6.544, 2.389, 6.853, 2.08, 6.981, 2.389, 6.544, 6.134, 6.853, 6.262, 6.544, 6.571, 6.544, 2.389, 6.544, 1.952, 6.853, 2.08, 6.853, 6.262, 6.981, 6.571, 6.544, 6.571, 6.544, 2.389, 6.236, 2.08, 6.544, 1.952, 6.981, 6.571, 6.853, 6.879, 6.544, 6.571, 0.8417, -6.71, 0.781, -6.578, 0.5, -6.643, 0.5, -6.81, 0.5, -6.643, 0.219, -6.578, 0.1583, -6.71, 0.5, -6.81, 1.003, -6.635, 0.8731, -6.542, 0.781, -6.578, 0.8417, -6.71, 0.219, -6.578, 0.1269, -6.542, -0.00256, -6.635, 0.1583, -6.71, 1.043, -6.589, 0.934, -6.398, 0.8731, -6.542, 1.003, -6.635, 0.1269, -6.542, 0.06602, -6.398, -0.04251, -6.589, -0.00256, -6.635, 1.237, -6.338, 0.9823, -6.205, 0.934, -6.398, 1.043, -6.589, 0.06602, -6.398, 0.01772, -6.205, -0.2375, -6.338, -0.04251, -6.589, 1.583, -5.802, 1.119, -5.6, 0.9823, -6.205, 1.237, -6.338, 0.01772, -6.205, -0.1194, -5.6, -0.5832, -5.802, -0.2375, -6.338, 1.934, -4.869, 2.589, -4.273, 2.158, -3.776, 1.092, -4.151, -1.158, -3.776, -1.589, -4.273, -0.9342, -4.869, -0.09213, -4.151, 2.589, -4.273, 2.99, -3.743, 2.76, -3.398, 2.158, -3.776, -1.76, -3.398, -1.99, -3.743, -1.589, -4.273, -1.158, -3.776, 2.99, -3.743, 3.627, -3.273, 3.072, -3.015, 2.76, -3.398, -2.072, -3.015, -2.627, -3.273, -1.99, -3.743, -1.76, -3.398, 3.627, -3.273, 3.545, -2.464, 3.132, -2.541, 3.072, -3.015, -2.132, -2.541, -2.545, -2.464, -2.627, -3.273, -2.072, -3.015, 3.545, -2.464, 3.328, -2.185, 2.96, -2.388, 3.132, -2.541, -1.96, -2.388, -2.328, -2.185, -2.545, -2.464, -2.132, -2.541, 3.328, -2.185, 2.757, -1.591, 2.375, -1.882, 2.96, -2.388, -1.375, -1.882, -1.757, -1.591, -2.328, -2.185, -1.96, -2.388, 2.757, -1.591, 2.187, -1.181, 2.054, -1.582, 2.375, -1.882, -1.054, -1.582, -1.187, -1.181, -1.757, -1.591, -1.375, -1.882, 2.187, -1.181, 1.837, -1.133, 1.776, -1.548, 2.054, -1.582, -0.7763, -1.548, -0.8373, -1.133, -1.187, -1.181, -1.054, -1.582, 1.837, -1.133, 1.028, -1.316, 1.157, -1.861, 1.776, -1.548, -0.157, -1.861, -0.02829, -1.316, -0.8373, -1.133, -0.7763, -1.548, 1.028, -1.316, 0.5, -1.391, 0.5, -2.091, 1.157, -1.861, 0.5, -2.091, 0.5, -1.391, -0.02829, -1.316, -0.157, -1.861, 1.476, -2.192, 1.804, -2.17, 1.776, -1.548, 1.157, -1.861, -0.7763, -1.548, -0.8045, -2.17, -0.4758, -2.192, -0.157, -1.861, 1.804, -2.17, 2.02, -2.215, 2.054, -1.582, 1.776, -1.548, -1.054, -1.582, -1.02, -2.215, -0.8045, -2.17, -0.7763, -1.548, 2.252, -2.337, 2.375, -1.882, 2.054, -1.582, 2.02, -2.215, -1.054, -1.582, -1.375, -1.882, -1.252, -2.337, -1.02, -2.215, 2.616, -2.566, 2.96, -2.388, 2.375, -1.882, 2.252, -2.337, -1.375, -1.882, -1.96, -2.388, -1.616, -2.566, -1.252, -2.337, 2.737, -2.75, 3.132, -2.541, 2.96, -2.388, 2.616, -2.566, -1.96, -2.388, -2.132, -2.541, -1.737, -2.75, -1.616, -2.566, 2.67, -3.024, 3.072, -3.015, 3.132, -2.541, 2.737, -2.75, -2.132, -2.541, -2.072, -3.015, -1.67, -3.024, -1.737, -2.75, 2.337, -3.345, 2.76, -3.398, 3.072, -3.015, 2.67, -3.024, -2.072, -3.015, -1.76, -3.398, -1.337, -3.345, -1.67, -3.024, 2.024, -3.502, 2.158, -3.776, 2.76, -3.398, 2.337, -3.345, -1.76, -3.398, -1.158, -3.776, -1.024, -3.502, -1.337, -3.345, 1.485, -3.291, 1.092, -4.151, 2.158, -3.776, 2.024, -3.502, -1.158, -3.776, -0.09213, -4.151, -0.4846, -3.291, -1.024, -3.502, 1.485, -3.291, 1.34, -3.124, 0.5, -3.543, 1.092, -4.151, 0.5, -3.543, -0.3395, -3.124, -0.4846, -3.291, -0.09213, -4.151, 1.476, -2.192, 1.157, -1.861, 0.5, -2.091, 1.226, -2.518, 0.5, -2.091, -0.157, -1.861, -0.4758, -2.192, -0.226, -2.518, 1.226, -2.518, 0.5, -2.091, 0.5, -2.829, 1.22, -2.867, 0.5, -2.829, 0.5, -2.091, -0.226, -2.518, -0.22, -2.867, 0.5, -3.543, 1.34, -3.124, 1.22, -2.867, 0.5, -2.829, -0.22, -2.867, -0.3395, -3.124, 0.5, -3.543, 0.5, -2.829, 0.6125, -6.464, 0.5, -6.495, 0.5, -6.643, 0.781, -6.578, 0.5, -6.643, 0.5, -6.495, 0.3875, -6.464, 0.219, -6.578, 0.6944, -6.378, 0.6125, -6.464, 0.781, -6.578, 0.8731, -6.542, 0.219, -6.578, 0.3875, -6.464, 0.3056, -6.378, 0.1269, -6.542, 0.7008, -6.166, 0.6944, -6.378, 0.8731, -6.542, 0.934, -6.398, 0.1269, -6.542, 0.3056, -6.378, 0.2992, -6.166, 0.06602, -6.398, 1.119, -5.6, 0.7353, -5.507, 0.7289, -6.104, 0.9823, -6.205, 0.2711, -6.104, 0.2647, -5.507, -0.1194, -5.6, 0.01772, -6.205, 0.7008, -6.166, 0.934, -6.398, 0.9823, -6.205, 0.7289, -6.104, 0.01772, -6.205, 0.06602, -6.398, 0.2992, -6.166, 0.2711, -6.104, 0.8337, -4.992, 0.5, -5.103, 0.5, -5.491, 0.7353, -5.507, 0.5, -5.491, 0.5, -5.103, 0.1663, -4.992, 0.2647, -5.507, 0.7289, -6.104, 0.7353, -5.507, 0.5, -5.491, 0.5, -6.057, 0.5, -5.491, 0.2647, -5.507, 0.2711, -6.104, 0.5, -6.057, 0.5, -6.201, 0.7008, -6.166, 0.7289, -6.104, 0.5, -6.057, 0.2711, -6.104, 0.2992, -6.166, 0.5, -6.201, 0.5, -6.057, 0.9993, -4.734, 0.8614, -4.712, 0.7915, -4.864, 0.8337, -4.992, 0.2085, -4.864, 0.1386, -4.712, 0.000723, -4.734, 0.1663, -4.992, 0.8906, -4.428, 0.8128, -4.495, 0.8614, -4.712, 0.9993, -4.734, 0.1386, -4.712, 0.1872, -4.495, 0.1094, -4.428, 0.000723, -4.734, 0.5, -4.344, 0.6355, -4.453, 0.8128, -4.495, 0.8906, -4.428, 0.1872, -4.495, 0.3645, -4.453, 0.5, -4.344, 0.1094, -4.428, 0.5, -4.453, 0.5, -4.537, 0.6355, -4.453, 0.5, -4.344, 0.3645, -4.453, 0.5, -4.537, 0.5, -4.453, 0.5, -4.344, 0.5, -5.103, 0.8337, -4.992, 0.7915, -4.864, 0.5, -4.983, 0.2085, -4.864, 0.1663, -4.992, 0.5, -5.103, 0.5, -4.983, 0.5, -4.983, 0.7915, -4.864, 0.7234, -4.788, 0.5, -4.875, 0.2766, -4.788, 0.2085, -4.864, 0.5, -4.983, 0.5, -4.875, 0.5, -4.537, 0.5, -4.636, 0.6455, -4.533, 0.6355, -4.453, 0.3545, -4.533, 0.5, -4.636, 0.5, -4.537, 0.3645, -4.453, 0.6355, -4.453, 0.6455, -4.533, 0.7513, -4.561, 0.8128, -4.495, 0.2487, -4.561, 0.3545, -4.533, 0.3645, -4.453, 0.1872, -4.495, 0.8128, -4.495, 0.7513, -4.561, 0.779, -4.707, 0.8614, -4.712, 0.221, -4.707, 0.2487, -4.561, 0.1872, -4.495, 0.1386, -4.712, 0.8614, -4.712, 0.779, -4.707, 0.7234, -4.788, 0.7915, -4.864, 0.2766, -4.788, 0.221, -4.707, 0.1386, -4.712, 0.2085, -4.864, 0.5, -4.636, 0.779, -4.707, 0.7513, -4.561, 0.6455, -4.533, 0.2487, -4.561, 0.221, -4.707, 0.5, -4.636, 0.3545, -4.533, 0.5, -4.636, 0.5, -4.875, 0.7234, -4.788, 0.779, -4.707, 0.2766, -4.788, 0.5, -4.875, 0.5, -4.636, 0.221, -4.707, 0.5, -4.344, 0.8906, -4.428, 1.092, -4.151, 0.5, -3.543, -0.09213, -4.151, 0.1094, -4.428, 0.5, -4.344, 0.5, -3.543, 0.8906, -4.428, 0.9993, -4.734, 1.229, -4.857, 1.092, -4.151, -0.2295, -4.857, 0.000723, -4.734, 0.1094, -4.428, -0.09213, -4.151, 0.9993, -4.734, 0.8337, -4.992, 1.182, -5.152, 1.229, -4.857, -0.1819, -5.152, 0.1663, -4.992, 0.000723, -4.734, -0.2295, -4.857, 0.8337, -4.992, 0.7353, -5.507, 1.119, -5.6, 1.182, -5.152, -0.1194, -5.6, 0.2647, -5.507, 0.1663, -4.992, -0.1819, -5.152, 1.583, -5.802, 1.798, -5.412, 1.182, -5.152, 1.119, -5.6, -0.1819, -5.152, -0.798, -5.412, -0.5832, -5.802, -0.1194, -5.6, 1.798, -5.412, 1.874, -5.165, 1.229, -4.857, 1.182, -5.152, -0.2295, -4.857, -0.8736, -5.165, -0.798, -5.412, -0.1819, -5.152, 1.934, -4.869, 1.092, -4.151, 1.229, -4.857, 1.874, -5.165, -0.2295, -4.857, -0.09213, -4.151, -0.9342, -4.869, -0.8736, -5.165, 0.7008, -6.166, 0.5, -6.201, 0.5, -6.223, 0.6635, -6.211, 0.5, -6.223, 0.5, -6.201, 0.2992, -6.166, 0.3365, -6.211, 0.6944, -6.378, 0.7008, -6.166, 0.6635, -6.211, 0.6603, -6.351, 0.3365, -6.211, 0.2992, -6.166, 0.3056, -6.378, 0.3397, -6.351, 0.6125, -6.464, 0.6944, -6.378, 0.6603, -6.351, 0.5857, -6.436, 0.3397, -6.351, 0.3056, -6.378, 0.3875, -6.464, 0.4143, -6.436, 0.5, -6.495, 0.6125, -6.464, 0.5857, -6.436, 0.5, -6.463, 0.4143, -6.436, 0.3875, -6.464, 0.5, -6.495, 0.5, -6.463, 0.5, -6.463, 0.5857, -6.436, 0.5568, -6.374, 0.5, -6.383, 0.4432, -6.374, 0.4143, -6.436, 0.5, -6.463, 0.5, -6.383, 0.5857, -6.436, 0.6603, -6.351, 0.6099, -6.334, 0.5568, -6.374, 0.3901, -6.334, 0.3397, -6.351, 0.4143, -6.436, 0.4432, -6.374, 0.6603, -6.351, 0.6635, -6.211, 0.6126, -6.276, 0.6099, -6.334, 0.3874, -6.276, 0.3365, -6.211, 0.3397, -6.351, 0.3901, -6.334, 0.6635, -6.211, 0.5, -6.223, 0.5, -6.295, 0.6126, -6.276, 0.5, -6.295, 0.5, -6.223, 0.3365, -6.211, 0.3874, -6.276, 0.5, -6.295, 0.5, -6.383, 0.5568, -6.374, 0.6126, -6.276, 0.4432, -6.374, 0.5, -6.383, 0.5, -6.295, 0.3874, -6.276, 0.6126, -6.276, 0.5568, -6.374, 0.6099, -6.334, 0.3901, -6.334, 0.4432, -6.374, 0.3874, -6.276, 1.22, -2.867, 1.34, -3.124, 1.529, -3.016, 1.477, -2.842, -0.529, -3.016, -0.3395, -3.124, -0.22, -2.867, -0.4767, -2.842, 1.226, -2.518, 1.22, -2.867, 1.477, -2.842, 1.543, -2.64, -0.4767, -2.842, -0.22, -2.867, -0.226, -2.518, -0.5425, -2.64, 1.476, -2.192, 1.226, -2.518, 1.543, -2.64, 1.663, -2.449, -0.5425, -2.64, -0.226, -2.518, -0.4758, -2.192, -0.6626, -2.449, 1.34, -3.124, 1.485, -3.291, 1.643, -3.117, 1.529, -3.016, -0.6426, -3.117, -0.4846, -3.291, -0.3395, -3.124, -0.529, -3.016, 1.485, -3.291, 2.024, -3.502, 1.984, -3.224, 1.643, -3.117, -0.9836, -3.224, -1.024, -3.502, -0.4846, -3.291, -0.6426, -3.117, 2.024, -3.502, 2.337, -3.345, 2.186, -3.135, 1.984, -3.224, -1.186, -3.135, -1.337, -3.345, -1.024, -3.502, -0.9836, -3.224, 2.337, -3.345, 2.67, -3.024, 2.432, -2.97, 2.186, -3.135, -1.432, -2.97, -1.67, -3.024, -1.337, -3.345, -1.186, -3.135, 2.67, -3.024, 2.737, -2.75, 2.448, -2.771, 2.432, -2.97, -1.448, -2.771, -1.737, -2.75, -1.67, -3.024, -1.432, -2.97, 2.737, -2.75, 2.616, -2.566, 2.412, -2.635, 2.448, -2.771, -1.412, -2.635, -1.616, -2.566, -1.737, -2.75, -1.448, -2.771, 2.616, -2.566, 2.252, -2.337, 2.124, -2.531, 2.412, -2.635, -1.124, -2.531, -1.252, -2.337, -1.616, -2.566, -1.412, -2.635, 2.252, -2.337, 2.02, -2.215, 1.999, -2.431, 2.124, -2.531, -0.9987, -2.431, -1.02, -2.215, -1.252, -2.337, -1.124, -2.531, 2.02, -2.215, 1.804, -2.17, 1.855, -2.412, 1.999, -2.431, -0.8552, -2.412, -0.8045, -2.17, -1.02, -2.215, -0.9987, -2.431, 1.804, -2.17, 1.476, -2.192, 1.663, -2.449, 1.855, -2.412, -0.6626, -2.449, -0.4758, -2.192, -0.8045, -2.17, -0.8552, -2.412, 1.855, -2.412, 1.663, -2.449, 1.797, -2.603, 1.886, -2.545, -0.7972, -2.603, -0.6626, -2.449, -0.8552, -2.412, -0.886, -2.545, 1.999, -2.431, 1.855, -2.412, 1.886, -2.545, 1.979, -2.554, -0.886, -2.545, -0.8552, -2.412, -0.9987, -2.431, -0.9794, -2.554, 2.124, -2.531, 1.999, -2.431, 1.979, -2.554, 2.09, -2.605, -0.9794, -2.554, -0.9987, -2.431, -1.124, -2.531, -1.09, -2.605, 2.412, -2.635, 2.124, -2.531, 2.09, -2.605, 2.249, -2.716, -1.09, -2.605, -1.124, -2.531, -1.412, -2.635, -1.249, -2.716, 2.448, -2.771, 2.412, -2.635, 2.249, -2.716, 2.278, -2.799, -1.249, -2.716, -1.412, -2.635, -1.448, -2.771, -1.278, -2.799, 2.432, -2.97, 2.448, -2.771, 2.278, -2.799, 2.265, -2.903, -1.278, -2.799, -1.448, -2.771, -1.432, -2.97, -1.265, -2.903, 2.186, -3.135, 2.432, -2.97, 2.265, -2.903, 2.122, -3.037, -1.265, -2.903, -1.432, -2.97, -1.186, -3.135, -1.122, -3.037, 1.984, -3.224, 2.186, -3.135, 2.122, -3.037, 1.983, -3.085, -1.122, -3.037, -1.186, -3.135, -0.9836, -3.224, -0.9828, -3.085, 1.643, -3.117, 1.984, -3.224, 1.983, -3.085, 1.76, -3.012, -0.9828, -3.085, -0.9836, -3.224, -0.6426, -3.117, -0.7599, -3.012, 1.529, -3.016, 1.643, -3.117, 1.76, -3.012, 1.702, -2.924, -0.7599, -3.012, -0.6426, -3.117, -0.529, -3.016, -0.7018, -2.924, 1.663, -2.449, 1.543, -2.64, 1.71, -2.703, 1.797, -2.603, -0.7096, -2.703, -0.5425, -2.64, -0.6626, -2.449, -0.7972, -2.603, 1.543, -2.64, 1.477, -2.842, 1.695, -2.829, 1.71, -2.703, -0.6954, -2.829, -0.4767, -2.842, -0.5425, -2.64, -0.7096, -2.703, 1.477, -2.842, 1.529, -3.016, 1.702, -2.924, 1.695, -2.829, -0.7018, -2.924, -0.529, -3.016, -0.4767, -2.842, -0.6954, -2.829, 0.5, -1.391, 1.028, -1.316, 0.9892, -0.6354, 0.5, -0.6354, 0.0108, -0.6354, -0.02829, -1.316, 0.5, -1.391, 0.5, -0.6354, 1.028, -1.316, 1.837, -1.133, 1.896, -0.6354, 0.9892, -0.6354, -0.8962, -0.6354, -0.8373, -1.133, -0.02829, -1.316, 0.0108, -0.6354, 1.837, -1.133, 2.187, -1.181, 2.518, -0.8127, 1.896, -0.6354, -1.518, -0.8127, -1.187, -1.181, -0.8373, -1.133, -0.8962, -0.6354, 2.187, -1.181, 2.757, -1.591, 3.243, -1.29, 2.518, -0.8127, -2.243, -1.29, -1.757, -1.591, -1.187, -1.181, -1.518, -0.8127, 2.757, -1.591, 3.328, -2.185, 3.825, -2.024, 3.243, -1.29, -2.825, -2.024, -2.328, -2.185, -1.757, -1.591, -2.243, -1.29, 3.328, -2.185, 3.545, -2.464, 4.001, -2.502, 3.825, -2.024, -3.001, -2.502, -2.545, -2.464, -2.328, -2.185, -2.825, -2.024, 3.545, -2.464, 3.627, -3.273, 3.871, -3.414, 4.001, -2.502, -2.871, -3.414, -2.627, -3.273, -2.545, -2.464, -3.001, -2.502, 3.627, -3.273, 2.99, -3.743, 3.354, -3.997, 3.871, -3.414, -2.354, -3.997, -1.99, -3.743, -2.627, -3.273, -2.871, -3.414, 2.99, -3.743, 2.589, -4.273, 2.818, -4.427, 3.354, -3.997, -1.818, -4.427, -1.589, -4.273, -1.99, -3.743, -2.354, -3.997, 2.209, -7.321, 2.565, -7.222, 2.74, -6.352, 2.127, -6.77, -1.74, -6.352, -1.565, -7.222, -1.209, -7.321, -1.127, -6.77, 1.272, -7.552, 2.209, -7.321, 2.127, -6.77, 1.43, -7.033, -1.127, -6.77, -1.209, -7.321, -0.2719, -7.552, -0.4299, -7.033, 0.5, -7.16, 1.272, -7.552, 1.43, -7.033, 0.9481, -6.891, -0.4299, -7.033, -0.2719, -7.552, 0.5, -7.16, 0.05186, -6.891, 0.8417, -6.71, 0.5, -6.81, 0.5, -7.16, 0.9481, -6.891, 0.5, -7.16, 0.5, -6.81, 0.1583, -6.71, 0.05186, -6.891, 1.003, -6.635, 0.8417, -6.71, 0.9481, -6.891, 1.114, -6.705, 0.05186, -6.891, 0.1583, -6.71, -0.00256, -6.635, -0.1142, -6.705, 1.043, -6.589, 1.003, -6.635, 1.114, -6.705, 1.465, -6.633, -0.1142, -6.705, -0.00256, -6.635, -0.04251, -6.589, -0.4653, -6.633, 1.237, -6.338, 1.043, -6.589, 1.465, -6.633, 1.954, -6.303, -0.4653, -6.633, -0.04251, -6.589, -0.2375, -6.338, -0.9542, -6.303, 1.465, -6.633, 1.43, -7.033, 2.127, -6.77, 1.954, -6.303, -1.127, -6.77, -0.4299, -7.033, -0.4653, -6.633, -0.9542, -6.303, 1.465, -6.633, 1.114, -6.705, 0.9481, -6.891, 1.43, -7.033, 0.05186, -6.891, -0.1142, -6.705, -0.4653, -6.633, -0.4299, -7.033, 2.27, -5.828, 1.954, -6.303, 2.127, -6.77, 2.74, -6.352, -1.127, -6.77, -0.9542, -6.303, -1.27, -5.828, -1.74, -6.352, 1.583, -5.802, 1.237, -6.338, 1.954, -6.303, 2.27, -5.828, -0.9542, -6.303, -0.2375, -6.338, -0.5832, -5.802, -1.27, -5.828, 1.798, -5.412, 2.359, -5.502, 2.24, -5.208, 1.874, -5.165, -1.24, -5.208, -1.359, -5.502, -0.798, -5.412, -0.8736, -5.165, 1.583, -5.802, 2.27, -5.828, 2.359, -5.502, 1.798, -5.412, -1.359, -5.502, -1.27, -5.828, -0.5832, -5.802, -0.798, -5.412, 1.934, -4.869, 1.874, -5.165, 2.24, -5.208, 2.162, -5.019, -1.24, -5.208, -0.8736, -5.165, -0.9342, -4.869, -1.162, -5.019, 1.934, -4.869, 2.162, -5.019, 2.818, -4.427, 2.589, -4.273, -1.818, -4.427, -1.162, -5.019, -0.9342, -4.869, -1.589, -4.273, 7.469, -6.648, 6.434, -5.761, 5.834, -6.032, 6.462, -7.259, -4.834, -6.032, -5.434, -5.761, -6.469, -6.648, -5.462, -7.259, 6.462, -7.259, 5.834, -6.032, 4.887, -6.273, 5.031, -7.529, -3.887, -6.273, -4.834, -6.032, -5.462, -7.259, -4.031, -7.529, 5.031, -7.529, 4.887, -6.273, 3.172, -6.263, 2.926, -7.234, -2.172, -6.263, -3.887, -6.273, -4.031, -7.529, -1.926, -7.234, 2.926, -7.234, 3.172, -6.263, 2.74, -6.352, 2.565, -7.222, -1.74, -6.352, -2.172, -6.263, -1.926, -7.234, -1.565, -7.222, 2.27, -5.828, 2.74, -6.352, 3.172, -6.263, 2.359, -5.502, -2.172, -6.263, -1.74, -6.352, -1.27, -5.828, -1.359, -5.502, 3.871, -3.414, 3.354, -3.997, 4.519, -4.432, 4.896, -3.862, -3.519, -4.432, -2.354, -3.997, -2.871, -3.414, -3.896, -3.862, 8.546, -5.163, 6.927, -4.778, 6.434, -5.761, 7.469, -6.648, -5.434, -5.761, -5.927, -4.778, -7.546, -5.163, -6.469, -6.648, 7.097, -0.7633, 6.181, -1.976, 6.79, -2.607, 8.073, -1.811, -5.79, -2.607, -5.181, -1.976, -6.097, -0.7633, -7.073, -1.811, 8.073, -1.811, 6.79, -2.607, 7.155, -3.395, 8.748, -3.525, -6.155, -3.395, -5.79, -2.607, -7.073, -1.811, -7.748, -3.525, 8.748, -3.525, 7.155, -3.395, 6.927, -4.778, 8.546, -5.163, -5.927, -4.778, -6.155, -3.395, -7.748, -3.525, -7.546, -5.163, 4.209, -2.094, 4.001, -2.502, 4.538, -2.682, 4.891, -2.436, -3.538, -2.682, -3.001, -2.502, -3.209, -2.094, -3.891, -2.436, 4.891, -2.436, 4.538, -2.682, 5.342, -3.08, 5.89, -2.794, -4.342, -3.08, -3.538, -2.682, -3.891, -2.436, -4.89, -2.794, 5.89, -2.794, 5.342, -3.08, 5.84, -3.507, 6.363, -3.287, -4.84, -3.507, -4.342, -3.08, -4.89, -2.794, -5.363, -3.287, 6.363, -3.287, 5.84, -3.507, 6.042, -3.992, 6.577, -3.855, -5.042, -3.992, -4.84, -3.507, -5.363, -3.287, -5.577, -3.855, 5.673, -4.561, 6.296, -4.719, 6.577, -3.855, 6.042, -3.992, -5.577, -3.855, -5.296, -4.719, -4.673, -4.561, -5.042, -3.992, 6.927, -4.778, 7.155, -3.395, 6.577, -3.855, 6.296, -4.719, -5.577, -3.855, -6.155, -3.395, -5.927, -4.778, -5.296, -4.719, 7.155, -3.395, 6.79, -2.607, 6.363, -3.287, 6.577, -3.855, -5.363, -3.287, -5.79, -2.607, -6.155, -3.395, -5.577, -3.855, 6.79, -2.607, 6.181, -1.976, 5.89, -2.794, 6.363, -3.287, -4.89, -2.794, -5.181, -1.976, -5.79, -2.607, -5.363, -3.287, 6.181, -1.976, 4.993, -1.537, 4.891, -2.436, 5.89, -2.794, -3.891, -2.436, -3.993, -1.537, -5.181, -1.976, -4.89, -2.794, 4.535, -1.272, 4.209, -2.094, 4.891, -2.436, 4.993, -1.537, -3.891, -2.436, -3.209, -2.094, -3.535, -1.272, -3.993, -1.537, 5.859, 0.06343, 4.993, -1.537, 6.181, -1.976, 7.097, -0.7633, -5.181, -1.976, -3.993, -1.537, -4.859, 0.06343, -6.097, -0.7633, 5.321, -0.04008, 4.496, -0.0924, 4.243, -0.5704, 4.535, -1.272, -3.243, -0.5704, -3.496, -0.0924, -4.321, -0.04008, -3.535, -1.272, 5.321, -0.04008, 4.535, -1.272, 4.993, -1.537, 5.859, 0.06343, -3.993, -1.537, -3.535, -1.272, -4.321, -0.04008, -4.859, 0.06343, 5.378, 0.377, 5.321, -0.04008, 5.859, 0.06343, -4.859, 0.06343, -4.321, -0.04008, -4.378, 0.377, 4.001, -2.502, 3.871, -3.414, 4.896, -3.862, 4.538, -2.682, -3.896, -3.862, -2.871, -3.414, -3.001, -2.502, -3.538, -2.682, 4.896, -3.862, 5.221, -3.95, 5.342, -3.08, 4.538, -2.682, -4.342, -3.08, -4.221, -3.95, -3.896, -3.862, -3.538, -2.682, 5.221, -3.95, 5.499, -4.352, 5.84, -3.507, 5.342, -3.08, -4.84, -3.507, -4.499, -4.352, -4.221, -3.95, -4.342, -3.08, 5.673, -4.561, 6.042, -3.992, 5.84, -3.507, 5.499, -4.352, -4.84, -3.507, -5.042, -3.992, -4.673, -4.561, -4.499, -4.352, 3.172, -6.263, 4.887, -6.273, 4.944, -5.583, 3.66, -5.288, -3.944, -5.583, -3.887, -6.273, -2.172, -6.263, -2.66, -5.288, 4.519, -4.432, 3.66, -5.288, 4.944, -5.583, 5.122, -4.913, -3.944, -5.583, -2.66, -5.288, -3.519, -4.432, -4.122, -4.913, 3.354, -3.997, 2.818, -4.427, 3.66, -5.288, 4.519, -4.432, -2.66, -5.288, -1.818, -4.427, -2.354, -3.997, -3.519, -4.432, 2.818, -4.427, 2.24, -5.208, 2.359, -5.502, 3.66, -5.288, -1.359, -5.502, -1.24, -5.208, -1.818, -4.427, -2.66, -5.288, 2.359, -5.502, 3.172, -6.263, 3.66, -5.288, -2.66, -5.288, -2.172, -6.263, -1.359, -5.502, 2.818, -4.427, 2.162, -5.019, 2.24, -5.208, -1.24, -5.208, -1.162, -5.019, -1.818, -4.427, 5.673, -4.561, 5.513, -4.884, 5.96, -5.406, 6.296, -4.719, -4.96, -5.406, -4.513, -4.884, -4.673, -4.561, -5.296, -4.719, 6.927, -4.778, 6.296, -4.719, 5.96, -5.406, 6.434, -5.761, -4.96, -5.406, -5.296, -4.719, -5.927, -4.778, -5.434, -5.761, 5.122, -4.913, 4.944, -5.583, 5.96, -5.406, 5.513, -4.884, -4.96, -5.406, -3.944, -5.583, -4.122, -4.913, -4.513, -4.884, 4.887, -6.273, 5.834, -6.032, 5.96, -5.406, 4.944, -5.583, -4.96, -5.406, -4.834, -6.032, -3.887, -6.273, -3.944, -5.583, 6.434, -5.761, 5.96, -5.406, 5.834, -6.032, -4.834, -6.032, -4.96, -5.406, -5.434, -5.761, 1.731, 8.119, -0.08551, 8.119, 0.1259, 7.008, 1.25, 6.888, -3.247, 7.008, -3.036, 8.119, -4.853, 8.119, -4.371, 6.888, 1.731, 8.119, 1.25, 6.888, 2.235, 6.268, 4.062, 7.094, -5.356, 6.268, -4.371, 6.888, -4.853, 8.119, -7.184, 7.094, 4.062, 7.094, 2.235, 6.268, 2.239, 5.235, 3.534, 4.783, -5.36, 5.235, -5.356, 6.268, -7.184, 7.094, -6.655, 4.783, 3.534, 4.783, 2.239, 5.235, 1.735, 4.572, 2.445, 4.158, -4.856, 4.572, -5.36, 5.235, -6.655, 4.783, -5.566, 4.158, 2.445, 4.158, 1.735, 4.572, 1.077, 4.049, 1.634, 3.547, -4.199, 4.049, -4.856, 4.572, -5.566, 4.158, -4.755, 3.547, 1.634, 3.547, 1.077, 4.049, 0.2196, 3.624, 0.6409, 2.869, -3.341, 3.624, -4.199, 4.049, -4.755, 3.547, -3.762, 2.869, 1.077, 4.049, 0.7214, 4.452, 0.1515, 4.166, 0.2196, 3.624, -3.273, 4.166, -3.843, 4.452, -4.199, 4.049, -3.341, 3.624, 1.735, 4.572, 1.178, 4.845, 0.7214, 4.452, 1.077, 4.049, -3.843, 4.452, -4.3, 4.845, -4.856, 4.572, -4.199, 4.049, 2.239, 5.235, 1.45, 5.318, 1.178, 4.845, 1.735, 4.572, -4.3, 4.845, -4.572, 5.318, -5.36, 5.235, -4.856, 4.572, 2.235, 6.268, 1.388, 5.853, 1.45, 5.318, 2.239, 5.235, -4.572, 5.318, -4.51, 5.853, -5.356, 6.268, -5.36, 5.235, 1.25, 6.888, 0.9071, 6.192, 1.388, 5.853, 2.235, 6.268, -4.51, 5.853, -4.029, 6.192, -4.371, 6.888, -5.356, 6.268, 1.25, 6.888, 0.1259, 7.008, 0.2557, 6.24, 0.9071, 6.192, -3.377, 6.24, -3.247, 7.008, -4.371, 6.888, -4.029, 6.192, 4.519, -4.432, 5.122, -4.913, 5.222, -4.719, 4.959, -4.553, -4.222, -4.719, -4.122, -4.913, -3.519, -4.432, -3.959, -4.553, -1.016, 1.986, 0.6409, 2.869, 0.2196, 3.624, -0.9915, 3.414, -3.341, 3.624, -3.762, 2.869, -2.106, 1.986, -2.13, 3.414, 4.896, -3.862, 4.519, -4.432, 4.959, -4.553, 5.221, -3.95, -3.959, -4.553, -3.519, -4.432, -3.896, -3.862, -4.221, -3.95, -1.145, 7.317, -0.9165, 6.785, 0.1259, 7.008, -0.08551, 8.119, -3.247, 7.008, -2.205, 6.785, -1.976, 7.317, -3.036, 8.119, 0.2196, 3.624, 0.1515, 4.166, -0.4301, 4.069, -0.9915, 3.414, -2.691, 4.069, -3.273, 4.166, -3.341, 3.624, -2.13, 3.414, -0.6596, 4.315, -1.269, 4.02, -0.9915, 3.414, -0.4301, 4.069, -2.13, 3.414, -1.853, 4.02, -2.462, 4.315, -2.691, 4.069, -0.7709, 4.743, -1.269, 4.02, -0.6596, 4.315, -0.6115, 4.61, -2.462, 4.315, -1.853, 4.02, -2.351, 4.743, -2.51, 4.61, -0.6927, 5.429, -1.289, 5.743, -1.269, 4.02, -0.7709, 4.743, -1.853, 4.02, -1.832, 5.743, -2.429, 5.429, -2.351, 4.743, -0.9165, 6.785, -1.289, 5.743, -0.6927, 5.429, -0.3535, 6.003, -2.429, 5.429, -1.832, 5.743, -2.205, 6.785, -2.768, 6.003, 0.1259, 7.008, -0.9165, 6.785, -0.3535, 6.003, 0.2557, 6.24, -2.768, 6.003, -2.205, 6.785, -3.247, 7.008, -3.377, 6.24, 5.221, -3.95, 5.412, -4.48, 5.493, -4.412, 5.499, -4.352, -4.493, -4.412, -4.412, -4.48, -4.221, -3.95, -4.499, -4.352, 5.221, -3.95, 4.959, -4.553, 5.279, -4.661, 5.412, -4.48, -4.279, -4.661, -3.959, -4.553, -4.221, -3.95, -4.412, -4.48, 4.959, -4.553, 5.222, -4.719, 5.279, -4.661, -4.279, -4.661, -4.222, -4.719, -3.959, -4.553, 0.2557, 6.24, -0.3535, 6.003, -0.06033, 5.56, 0.3432, 5.758, -3.061, 5.56, -2.768, 6.003, -3.377, 6.24, -3.465, 5.758, -0.3535, 6.003, -0.6927, 5.429, -0.3573, 5.227, -0.06033, 5.56, -2.764, 5.227, -2.429, 5.429, -2.768, 6.003, -3.061, 5.56, -0.6927, 5.429, -0.7709, 4.743, -0.5107, 4.914, -0.3573, 5.227, -2.611, 4.914, -2.351, 4.743, -2.429, 5.429, -2.764, 5.227, -0.7709, 4.743, -0.6115, 4.61, -0.404, 4.772, -0.5107, 4.914, -2.717, 4.772, -2.51, 4.61, -2.351, 4.743, -2.611, 4.914, -0.6115, 4.61, -0.6596, 4.315, -0.328, 4.559, -0.404, 4.772, -2.793, 4.559, -2.462, 4.315, -2.51, 4.61, -2.717, 4.772, -0.6596, 4.315, -0.4301, 4.069, -0.221, 4.382, -0.328, 4.559, -2.9, 4.382, -2.691, 4.069, -2.462, 4.315, -2.793, 4.559, -0.4301, 4.069, 0.1515, 4.166, 0.09526, 4.517, -0.221, 4.382, -3.217, 4.517, -3.273, 4.166, -2.691, 4.069, -2.9, 4.382, 0.9071, 6.192, 0.2557, 6.24, 0.3432, 5.758, 0.7345, 5.786, -3.465, 5.758, -3.377, 6.24, -4.029, 6.192, -3.856, 5.786, 1.388, 5.853, 0.9071, 6.192, 0.7345, 5.786, 0.9614, 5.634, -3.856, 5.786, -4.029, 6.192, -4.51, 5.853, -4.083, 5.634, 1.45, 5.318, 1.388, 5.853, 0.9614, 5.634, 0.9963, 5.34, -4.083, 5.634, -4.51, 5.853, -4.572, 5.318, -4.118, 5.34, 1.178, 4.845, 1.45, 5.318, 0.9963, 5.34, 0.8072, 5.037, -4.118, 5.34, -4.572, 5.318, -4.3, 4.845, -3.929, 5.037, 0.7214, 4.452, 1.178, 4.845, 0.8072, 5.037, 0.478, 4.75, -3.929, 5.037, -4.3, 4.845, -3.843, 4.452, -3.599, 4.75, 0.1515, 4.166, 0.7214, 4.452, 0.478, 4.75, 0.09526, 4.517, -3.599, 4.75, -3.843, 4.452, -3.273, 4.166, -3.217, 4.517, -0.404, 4.772, -0.328, 4.559, -0.02754, 4.769, -0.1656, 5.005, -3.094, 4.769, -2.793, 4.559, -2.717, 4.772, -2.956, 5.005, -0.1656, 5.005, -0.02754, 4.769, 0.2882, 4.996, 0.1263, 5.251, -3.41, 4.996, -3.094, 4.769, -2.956, 5.005, -3.248, 5.251, 0.1263, 5.251, 0.2882, 4.996, 0.5762, 5.212, 0.443, 5.445, -3.698, 5.212, -3.41, 4.996, -3.248, 5.251, -3.564, 5.445, 0.443, 5.445, 0.5762, 5.212, 0.7663, 5.37, 0.7263, 5.559, -3.888, 5.37, -3.698, 5.212, -3.564, 5.445, -3.848, 5.559, 0.7345, 5.786, 0.3432, 5.758, 0.443, 5.445, 0.7263, 5.559, -3.564, 5.445, -3.465, 5.758, -3.856, 5.786, -3.848, 5.559, -0.06033, 5.56, 0.1263, 5.251, 0.443, 5.445, 0.3432, 5.758, -3.564, 5.445, -3.248, 5.251, -3.061, 5.56, -3.465, 5.758, -0.06033, 5.56, -0.3573, 5.227, -0.1656, 5.005, 0.1263, 5.251, -2.956, 5.005, -2.764, 5.227, -3.061, 5.56, -3.248, 5.251, -0.404, 4.772, -0.1656, 5.005, -0.3573, 5.227, -0.5107, 4.914, -2.764, 5.227, -2.956, 5.005, -2.717, 4.772, -2.611, 4.914, -0.221, 4.382, 0.09526, 4.517, -0.02754, 4.769, -0.328, 4.559, -3.094, 4.769, -3.217, 4.517, -2.9, 4.382, -2.793, 4.559, 0.478, 4.75, 0.2882, 4.996, -0.02754, 4.769, 0.09526, 4.517, -3.094, 4.769, -3.41, 4.996, -3.599, 4.75, -3.217, 4.517, 0.8072, 5.037, 0.5762, 5.212, 0.2882, 4.996, 0.478, 4.75, -3.41, 4.996, -3.698, 5.212, -3.929, 5.037, -3.599, 4.75, 0.9963, 5.34, 0.7663, 5.37, 0.5762, 5.212, 0.8072, 5.037, -3.698, 5.212, -3.888, 5.37, -4.118, 5.34, -3.929, 5.037, 0.9614, 5.634, 0.7263, 5.559, 0.7663, 5.37, 0.9963, 5.34, -3.888, 5.37, -3.848, 5.559, -4.083, 5.634, -4.118, 5.34, 0.7345, 5.786, 0.7263, 5.559, 0.9614, 5.634, -4.083, 5.634, -3.848, 5.559, -3.856, 5.786, 1.634, 3.547, 0.6409, 2.869, 1.725, 2.319, 2.373, 3.113, -4.847, 2.319, -3.762, 2.869, -4.755, 3.547, -5.494, 3.113, 2.445, 4.158, 1.634, 3.547, 2.373, 3.113, 2.877, 3.731, -5.494, 3.113, -4.755, 3.547, -5.566, 4.158, -5.998, 3.731, 3.534, 4.783, 2.445, 4.158, 2.877, 3.731, 3.275, 4.042, -5.998, 3.731, -5.566, 4.158, -6.655, 4.783, -6.396, 4.042, 4.248, 3.817, 3.534, 4.783, 3.275, 4.042, 3.414, 3.611, -6.396, 4.042, -6.655, 4.783, -7.369, 3.817, -6.535, 3.611, 4.292, 2.594, 4.248, 3.817, 3.414, 3.611, 3.256, 2.856, -6.535, 3.611, -7.369, 3.817, -7.413, 2.594, -6.377, 2.856, 4.151, 1.746, 4.292, 2.594, 3.256, 2.856, 2.945, 2.103, -6.377, 2.856, -7.413, 2.594, -7.273, 1.746, -6.066, 2.103, 3.256, 2.856, 2.373, 3.113, 1.725, 2.319, 2.945, 2.103, -4.847, 2.319, -5.494, 3.113, -6.377, 2.856, -6.066, 2.103, 3.256, 2.856, 3.414, 3.611, 2.877, 3.731, 2.373, 3.113, -5.998, 3.731, -6.535, 3.611, -6.377, 2.856, -5.494, 3.113, 3.414, 3.611, 3.275, 4.042, 2.877, 3.731, -5.998, 3.731, -6.396, 4.042, -6.535, 3.611, 2.646, 1.492, 4.092, 1.172, 4.151, 1.746, 2.945, 2.103, -7.273, 1.746, -7.214, 1.172, -5.767, 1.492, -6.066, 2.103, 2.646, 1.492, 2.945, 2.103, 1.725, 2.319, 0.9435, 1.19, -4.847, 2.319, -6.066, 2.103, -5.767, 1.492, -4.065, 1.19, -1.016, 1.986, 0.9435, 1.19, 1.725, 2.319, 0.6409, 2.869, -4.847, 2.319, -4.065, 1.19, -2.106, 1.986, -3.762, 2.869])
me_suzanne.materials.append(mat_rubix)
me_suzanne.update()

# ---- objects
ob_suzanne = bpy.data.objects.new('Suzanne', me_suzanne)

# ---- transforms, parenting, visibility, modifiers, constraints
ob_suzanne.location = (0.0, 0.0, 0.0)
_m = ob_suzanne.modifiers.new('Triangulate', 'TRIANGULATE')

# ---- collection membership
col_collection.objects.link(ob_suzanne)

# ---- scene / render settings (as saved in the file)
scene.frame_start = 1; scene.frame_end = 250; scene.frame_set(1)
scene.render.engine = 'CYCLES'
scene.render.compositor_device = 'GPU'
scene.view_settings.view_transform = 'Standard'
bpy.context.view_layer.update()

# ---- added for rendering (the .blend has no active camera and no usable light): camera, sun
cam_auto = bpy.data.cameras.new('AutoCamera')
cam_auto.lens = 50.0
cam_auto.sensor_width = 36.0
cam_auto.clip_end = 1000.0
ob_auto_camera = bpy.data.objects.new('AutoCamera', cam_auto)
scene.collection.objects.link(ob_auto_camera)
ob_auto_camera.location = (3.49307, -4.19168, 2.79445)
ob_auto_camera.rotation_euler = (1.09748, -7.21219e-08, 0.694738)
scene.camera = ob_auto_camera
light_auto_sun = bpy.data.lights.new('AutoSun', 'SUN')
light_auto_sun.energy = 3.0
light_auto_sun.angle = 0.0523599
ob_auto_sun = bpy.data.objects.new('AutoSun', light_auto_sun)
scene.collection.objects.link(ob_auto_sun)
ob_auto_sun.rotation_euler = (0.872665, 0.174533, 0.523599)
bpy.context.view_layer.update()
